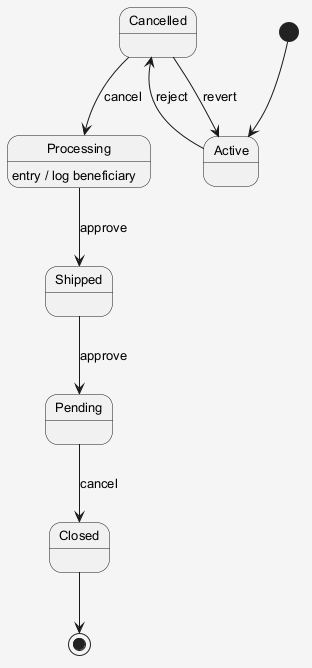

The diagram above was rendered by PlantUML. Its source (embedded in the PNG):
@startuml
skinparam shadowing false
skinparam backgroundColor #F5F5F5
skinparam defaultFontSize 13
[*] --> Active
Active --> Cancelled : reject
Cancelled --> Processing : cancel
Processing --> Shipped : approve
Processing : entry / log beneficiary
Shipped --> Pending : approve
Pending --> Closed : cancel
Cancelled --> Active : revert
Closed --> [*]
@enduml